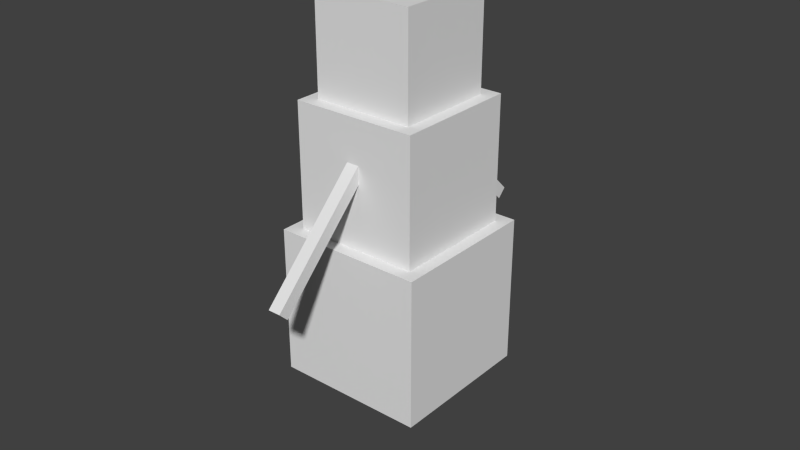 # Source: snowman.blend  (saved by Blender 2.79.0; exported with 4.5.12 LTS)
import bpy
from mathutils import Matrix  # noqa: F401  (used for matrix-valued properties, if any)

bpy.ops.wm.read_factory_settings(use_empty=True)
scene = bpy.context.scene
scene.name = 'Scene'

# ---- collections
col_collection_1 = bpy.data.collections.new('Collection 1'); scene.collection.children.link(col_collection_1)

# ---- world
world_world = bpy.data.worlds.new('World'); scene.world = world_world
world_world.color = (0.05088, 0.05088, 0.05088)
world_world.use_sun_shadow = False
world_world.sun_shadow_jitter_overblur = 0.0
world_world.cycles.sampling_method = 'NONE'
world_world.cycles.sample_map_resolution = 256

# ---- meshes
me_cube_001 = bpy.data.meshes.new('Cube.001')
me_cube_001.from_pydata([(-1.0, -1.0, -1.0), (-1.0, -1.0, 1.0), (-1.0, 1.0, -1.0), (-1.0, 1.0, 1.0), (1.0, -1.0, -1.0), (1.0, -1.0, 1.0), (1.0, 1.0, -1.0), (1.0, 1.0, 1.0)], [], [(0, 1, 3, 2), (2, 3, 7, 6), (6, 7, 5, 4), (4, 5, 1, 0), (2, 6, 4, 0), (7, 3, 1, 5)])
_uv = me_cube_001.uv_layers.new(name='UVMap')
_uv.uv.foreach_set('vector', [0.125, 0.75, 0.125, 0.875, 0.0, 0.875, 0.0, 0.75, 0.5, 0.75, 0.5, 0.875, 0.375, 0.875, 0.375, 0.75, 0.375, 0.75, 0.375, 0.875, 0.25, 0.875, 0.25, 0.75, 0.25, 0.75, 0.25, 0.875, 0.125, 0.875, 0.125, 0.75, 0.375, 1.0, 0.25, 1.0, 0.25, 0.875, 0.375, 0.875, 0.25, 1.0, 0.125, 1.0, 0.125, 0.875, 0.25, 0.875])
me_cube_001.use_remesh_preserve_volume = False
me_cube_001.use_remesh_preserve_attributes = False
me_cube_001.use_mirror_vertex_groups = False
me_cube_001.update()
me_cube = bpy.data.meshes.new('Cube')
me_cube.from_pydata([(-1.0, -1.0, -1.0), (-1.0, -1.0, 1.0), (-1.0, 1.0, -1.0), (-1.0, 1.0, 1.0), (1.0, -1.0, -1.0), (1.0, -1.0, 1.0), (1.0, 1.0, -1.0), (1.0, 1.0, 1.0), (-2.026, -1.0, -11.31), (-1.859, -1.0, -11.31), (-2.026, 1.0, -11.31), (-1.859, 1.0, -11.31), (-2.026, -1.0, -35.31), (-1.859, -1.0, -35.31), (-2.026, 1.0, -35.31), (-1.859, 1.0, -35.31), (0.04261, -12.0, -40.38), (-1.372, -12.0, -23.41), (0.04261, 12.0, -40.38), (-1.372, 12.0, -23.41), (1.457, -12.0, -23.41), (0.04261, -12.0, -6.44), (1.457, 12.0, -23.41), (0.04261, 12.0, -6.44), (-1.249, -10.0, -22.05), (-2.428, -10.0, -7.909), (-1.249, 10.0, -22.05), (-2.428, 10.0, -7.909), (-0.0707, -10.0, -7.909), (-1.249, -10.0, 6.233), (-0.0707, 10.0, -7.909), (-1.249, 10.0, 6.233)], [], [(0, 1, 3, 2), (2, 3, 7, 6), (6, 7, 5, 4), (4, 5, 1, 0), (2, 6, 4, 0), (7, 3, 1, 5), (8, 9, 11, 10), (10, 11, 15, 14), (14, 15, 13, 12), (12, 13, 9, 8), (10, 14, 12, 8), (15, 11, 9, 13), (16, 17, 19, 18), (18, 19, 23, 22), (22, 23, 21, 20), (20, 21, 17, 16), (18, 22, 20, 16), (23, 19, 17, 21), (24, 25, 27, 26), (26, 27, 31, 30), (30, 31, 29, 28), (28, 29, 25, 24), (26, 30, 28, 24), (31, 27, 25, 29)])
_uv = me_cube.uv_layers.new(name='UVMap')
_uv.uv.foreach_set('vector', [0.5312, 0.9375, 0.5312, 0.9688, 0.5, 0.9688, 0.5, 0.9375, 0.9375, 0.9375, 0.9375, 0.9688, 0.75, 0.9688, 0.75, 0.9375, 0.75, 0.9375, 0.75, 0.9688, 0.7188, 0.9688, 0.7188, 0.9375, 0.7188, 0.9375, 0.7188, 0.9688, 0.5312, 0.9688, 0.5312, 0.9375, 0.9062, 1.0, 0.7188, 1.0, 0.7188, 0.9688, 0.9062, 0.9688, 0.7188, 1.0, 0.5312, 1.0, 0.5312, 0.9688, 0.7188, 0.9688, 0.5312, 0.9375, 0.5312, 0.9688, 0.5, 0.9688, 0.5, 0.9375, 0.9375, 0.9375, 0.9375, 0.9688, 0.75, 0.9688, 0.75, 0.9375, 0.75, 0.9375, 0.75, 0.9688, 0.7188, 0.9688, 0.7188, 0.9375, 0.7188, 0.9375, 0.7188, 0.9688, 0.5312, 0.9688, 0.5312, 0.9375, 0.9062, 1.0, 0.7188, 1.0, 0.7188, 0.9688, 0.9062, 0.9688, 0.7188, 1.0, 0.5312, 1.0, 0.5312, 0.9688, 0.7188, 0.9688, 0.1875, 0.0625, 0.1875, 0.25, 0.0, 0.25, 0.0, 0.0625, 0.75, 0.0625, 0.75, 0.25, 0.5625, 0.25, 0.5625, 0.0625, 0.5625, 0.0625, 0.5625, 0.25, 0.375, 0.25, 0.375, 0.0625, 0.375, 0.0625, 0.375, 0.25, 0.1875, 0.25, 0.1875, 0.0625, 0.5625, 0.4375, 0.375, 0.4375, 0.375, 0.25, 0.5625, 0.25, 0.375, 0.4375, 0.1875, 0.4375, 0.1875, 0.25, 0.375, 0.25, 0.1562, 0.4375, 0.1562, 0.5938, 0.0, 0.5938, 0.0, 0.4375, 0.625, 0.4375, 0.625, 0.5938, 0.4688, 0.5938, 0.4688, 0.4375, 0.4688, 0.4375, 0.4688, 0.5938, 0.3125, 0.5938, 0.3125, 0.4375, 0.3125, 0.4375, 0.3125, 0.5938, 0.1562, 0.5938, 0.1562, 0.4375, 0.4688, 0.75, 0.3125, 0.75, 0.3125, 0.5938, 0.4688, 0.5938, 0.3125, 0.75, 0.1562, 0.75, 0.1562, 0.5938, 0.3125, 0.5938])
me_cube.use_remesh_preserve_volume = False
me_cube.use_remesh_preserve_attributes = False
me_cube.use_mirror_vertex_groups = False
me_cube.update()

# ---- objects
ob_head = bpy.data.objects.new('head', me_cube_001)
ob_arm_left = bpy.data.objects.new('arm.left', me_cube)

# ---- transforms, parenting, visibility, modifiers, constraints
ob_head.location = (-0.01157, 0.01157, 5.194)
ob_head.rotation_euler = (0.0, -0.0, 1.571)
ob_head.scale = (0.8, 0.8, 0.8)
ob_head.lineart.crease_threshold = 0.0
_vg = ob_head.vertex_groups.new(name='body')
_vg = ob_head.vertex_groups.new(name='head')
_vg.add([0, 1, 2, 3, 4, 5, 6, 7], 1.0, 'REPLACE')
_vg = ob_head.vertex_groups.new(name='arm.left')
_vg = ob_head.vertex_groups.new(name='arm.right')
_vg = ob_head.vertex_groups.new(name='legs')
_vg = ob_head.vertex_groups.new(name='head')
_vg.add([0, 1, 2, 3, 4, 5, 6, 7], 1.0, 'REPLACE')
_m = ob_head.modifiers.new('Armature', 'ARMATURE')
_m = ob_head.modifiers.new('Armature.001', 'ARMATURE')
_m = ob_head.modifiers.new('Armature.002', 'ARMATURE')
ob_arm_left.location = (-0.01157, 1.631, 2.9)
ob_arm_left.rotation_euler = (5.565e-08, 0.7854, 1.571)
ob_arm_left.scale = (1.2, 0.1, 0.1)
ob_arm_left.lineart.crease_threshold = 0.0
_vg = ob_arm_left.vertex_groups.new(name='body')
_vg.add([24, 25, 26, 27, 28, 29, 30, 31], 1.0, 'REPLACE')
_vg = ob_arm_left.vertex_groups.new(name='head')
_vg = ob_arm_left.vertex_groups.new(name='arm.left')
_vg.add([0, 1, 2, 3, 4, 5, 6, 7], 1.0, 'REPLACE')
_vg = ob_arm_left.vertex_groups.new(name='arm.right')
_vg.add([8, 9, 10, 11, 12, 13, 14, 15], 1.0, 'REPLACE')
_vg = ob_arm_left.vertex_groups.new(name='legs')
_vg.add([16, 17, 18, 19, 20, 21, 22, 23], 1.0, 'REPLACE')
_m = ob_arm_left.modifiers.new('Armature', 'ARMATURE')

# ---- collection membership
col_collection_1.objects.link(ob_head)
col_collection_1.objects.link(ob_arm_left)

# ---- scene / render settings (as saved in the file)
scene.frame_start = 0; scene.frame_end = 60; scene.frame_set(0)
scene.render.engine = 'BLENDER_EEVEE_NEXT'
scene.render.resolution_percentage = 50
scene.render.dither_intensity = 0.0
scene.render.film_transparent = True
scene.cycles.use_denoising = False
scene.cycles.samples = 10
scene.cycles.sampling_pattern = 'TABULATED_SOBOL'
scene.cycles.light_sampling_threshold = 0.0
scene.cycles.use_adaptive_sampling = False
scene.cycles.use_light_tree = False
scene.cycles.blur_glossy = 0.0
scene.cycles.pixel_filter_type = 'GAUSSIAN'
scene.cycles.sample_clamp_indirect = 0.0
scene.view_settings.view_transform = 'Standard'
bpy.context.view_layer.update()

# ---- added for rendering (the .blend has no active camera and no usable light): camera, sun
cam_auto = bpy.data.cameras.new('AutoCamera')
cam_auto.lens = 50.0
cam_auto.sensor_width = 36.0
cam_auto.clip_end = 1000.0
ob_auto_camera = bpy.data.objects.new('AutoCamera', cam_auto)
scene.collection.objects.link(ob_auto_camera)
ob_auto_camera.location = (9.27978, -11.138, 9.83428)
ob_auto_camera.rotation_euler = (1.09748, -7.21219e-08, 0.694738)
scene.camera = ob_auto_camera
light_auto_sun = bpy.data.lights.new('AutoSun', 'SUN')
light_auto_sun.energy = 3.0
light_auto_sun.angle = 0.0523599
ob_auto_sun = bpy.data.objects.new('AutoSun', light_auto_sun)
scene.collection.objects.link(ob_auto_sun)
ob_auto_sun.rotation_euler = (0.872665, 0.174533, 0.523599)
bpy.context.view_layer.update()
